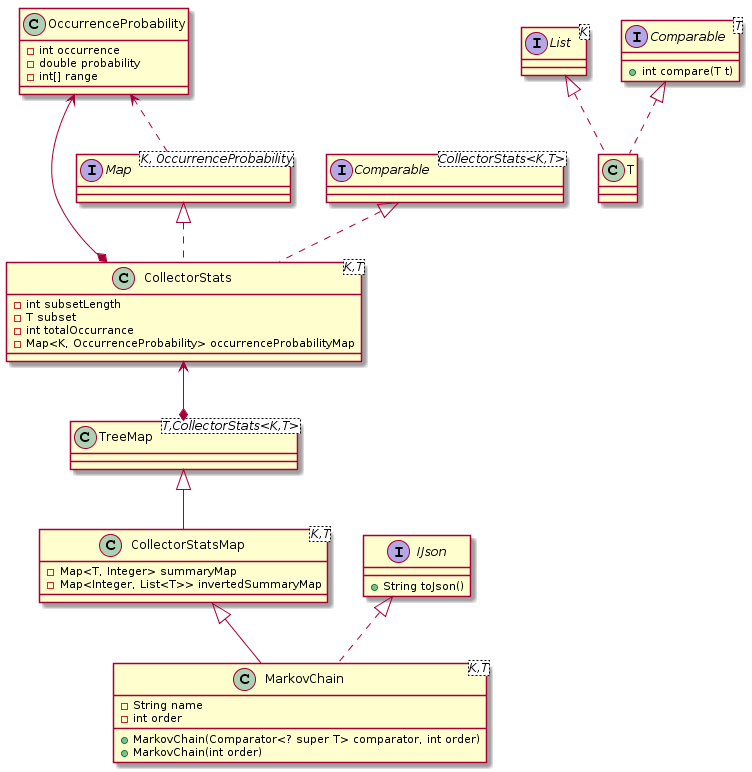

The diagram above was rendered by PlantUML. Its source (embedded in the PNG):
@startuml
class "MarkovChain<K,T>" as MarkovChain_K_T_ [[java:mathlib.cp.MarkovChain]] {
    -String name
    -int order
    +MarkovChain(Comparator<? super T> comparator, int order)
    +MarkovChain(int order)
}

class "CollectorStatsMap<K,T>" as CollectorStatsMap_K_T_ [[java:mathlib.cp.CollectorStatsMap]] {
    -Map<T, Integer> summaryMap
    -Map<Integer, List<T>> invertedSummaryMap
}

CollectorStatsMap_K_T_ <|-- MarkovChain_K_T_

interface IJson [[java:mathlib.util.IJson]] {
    +String toJson()
}

IJson <|.. MarkovChain_K_T_

class "TreeMap<T,CollectorStats<K,T>>" as TreeMap_T_CollectorStats_K_T__ {
}

TreeMap_T_CollectorStats_K_T__ <|-- CollectorStatsMap_K_T_

class "CollectorStats<K,T>" as CollectorStats_K_T_ [[java:mathlib.cp.CollectorStats]] {
    -int subsetLength
    -T subset
    -int totalOccurrance
    -Map<K, OccurrenceProbability> occurrenceProbabilityMap
}

class OccurrenceProbability [[java:mathlib.cp.OccurrenceProbability]] {
	-int occurrence
	-double probability
	-int[] range
}
interface "Comparable<CollectorStats<K,T>>" as Comparable_CollectorStats_K_T__ {
}
interface "List<K>" as List_K {
}
interface "Comparable<T>" as Comparable_T {
    +int compare(T t)
}
interface "Map<K, OccurrenceProbability>" as MAP_K_OccurrenceProbability {
}

Comparable_CollectorStats_K_T__ <|.. CollectorStats_K_T_
MAP_K_OccurrenceProbability <|.. CollectorStats_K_T_
class "T" as T_ {
}
List_K <|.. T_
Comparable_T <|.. T_
CollectorStats_K_T_ <--* TreeMap_T_CollectorStats_K_T__
OccurrenceProbability <--*  CollectorStats_K_T_
OccurrenceProbability <.. MAP_K_OccurrenceProbability
@enduml